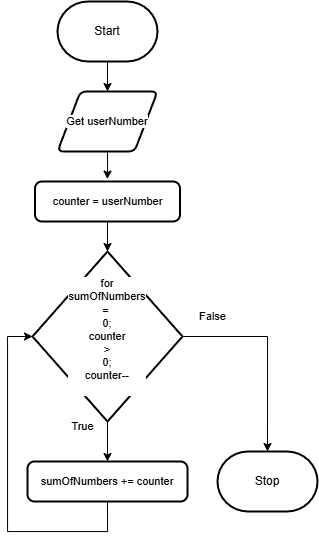

The diagram above was exported from draw.io. Its source (the exported page's mxGraphModel, read from the mxfile embedded in the PNG):
<mxGraphModel dx="1143" dy="693" grid="1" gridSize="10" guides="1" tooltips="1" connect="1" arrows="1" fold="1" page="1" pageScale="1" pageWidth="850" pageHeight="1100" math="0" shadow="0">
  <root>
    <mxCell id="0" />
    <mxCell id="1" parent="0" />
    <mxCell id="17" style="edgeStyle=orthogonalEdgeStyle;shape=connector;rounded=0;html=1;exitX=0.5;exitY=1;exitDx=0;exitDy=0;exitPerimeter=0;entryX=0.5;entryY=0;entryDx=0;entryDy=0;strokeColor=default;align=center;verticalAlign=middle;fontFamily=Helvetica;fontSize=11;fontColor=default;labelBackgroundColor=default;endArrow=classic;" edge="1" parent="1" source="2" target="5">
      <mxGeometry relative="1" as="geometry" />
    </mxCell>
    <mxCell id="2" value="Start" style="strokeWidth=2;html=1;shape=mxgraph.flowchart.terminator;whiteSpace=wrap;" parent="1" vertex="1">
      <mxGeometry x="230" y="310" width="100" height="60" as="geometry" />
    </mxCell>
    <mxCell id="3" value="Stop" style="strokeWidth=2;html=1;shape=mxgraph.flowchart.terminator;whiteSpace=wrap;" parent="1" vertex="1">
      <mxGeometry x="390" y="760" width="100" height="60" as="geometry" />
    </mxCell>
    <mxCell id="5" value="Get userNumber" style="shape=parallelogram;html=1;strokeWidth=2;perimeter=parallelogramPerimeter;whiteSpace=wrap;rounded=1;arcSize=12;size=0.23;fontFamily=Helvetica;fontSize=11;fontColor=default;labelBackgroundColor=default;" vertex="1" parent="1">
      <mxGeometry x="230" y="400" width="100" height="60" as="geometry" />
    </mxCell>
    <mxCell id="14" style="edgeStyle=orthogonalEdgeStyle;shape=connector;rounded=0;html=1;exitX=0.5;exitY=1;exitDx=0;exitDy=0;exitPerimeter=0;strokeColor=default;align=center;verticalAlign=middle;fontFamily=Helvetica;fontSize=11;fontColor=default;labelBackgroundColor=default;endArrow=classic;entryX=0.5;entryY=0;entryDx=0;entryDy=0;" edge="1" parent="1" source="7" target="8">
      <mxGeometry relative="1" as="geometry">
        <mxPoint x="280" y="810" as="targetPoint" />
      </mxGeometry>
    </mxCell>
    <mxCell id="7" value="for&lt;div&gt;sumOfNumbers&lt;/div&gt;&lt;div&gt;=&amp;nbsp;&lt;/div&gt;&lt;div&gt;0;&lt;/div&gt;&lt;div&gt;counter&lt;/div&gt;&lt;div&gt;&amp;gt;&lt;/div&gt;&lt;div&gt;0;&lt;/div&gt;&lt;div&gt;counter--&lt;/div&gt;&lt;div&gt;&lt;br&gt;&lt;/div&gt;" style="strokeWidth=2;html=1;shape=mxgraph.flowchart.decision;whiteSpace=wrap;fontFamily=Helvetica;fontSize=11;fontColor=default;labelBackgroundColor=default;" vertex="1" parent="1">
      <mxGeometry x="205" y="560" width="150" height="170" as="geometry" />
    </mxCell>
    <mxCell id="8" value="sumOfNumbers += counter" style="rounded=1;whiteSpace=wrap;html=1;absoluteArcSize=1;arcSize=14;strokeWidth=2;fontFamily=Helvetica;fontSize=11;fontColor=default;labelBackgroundColor=default;" vertex="1" parent="1">
      <mxGeometry x="200" y="770" width="160" height="40" as="geometry" />
    </mxCell>
    <mxCell id="9" value="counter = userNumber" style="rounded=1;whiteSpace=wrap;html=1;absoluteArcSize=1;arcSize=14;strokeWidth=2;fontFamily=Helvetica;fontSize=11;fontColor=default;labelBackgroundColor=default;" vertex="1" parent="1">
      <mxGeometry x="207.5" y="490" width="145" height="40" as="geometry" />
    </mxCell>
    <mxCell id="11" value="True" style="text;html=1;align=center;verticalAlign=middle;resizable=0;points=[];autosize=1;strokeColor=none;fillColor=none;fontFamily=Helvetica;fontSize=11;fontColor=default;labelBackgroundColor=default;" vertex="1" parent="1">
      <mxGeometry x="230" y="720" width="50" height="30" as="geometry" />
    </mxCell>
    <mxCell id="12" value="False" style="text;html=1;align=center;verticalAlign=middle;resizable=0;points=[];autosize=1;strokeColor=none;fillColor=none;fontFamily=Helvetica;fontSize=11;fontColor=default;labelBackgroundColor=default;" vertex="1" parent="1">
      <mxGeometry x="360" y="610" width="50" height="30" as="geometry" />
    </mxCell>
    <mxCell id="15" style="edgeStyle=orthogonalEdgeStyle;shape=connector;rounded=0;html=1;exitX=0.5;exitY=1;exitDx=0;exitDy=0;entryX=0;entryY=0.5;entryDx=0;entryDy=0;entryPerimeter=0;strokeColor=default;align=center;verticalAlign=middle;fontFamily=Helvetica;fontSize=11;fontColor=default;labelBackgroundColor=default;endArrow=classic;" edge="1" parent="1" source="8" target="7">
      <mxGeometry relative="1" as="geometry">
        <Array as="points">
          <mxPoint x="280" y="840" />
          <mxPoint x="180" y="840" />
          <mxPoint x="180" y="645" />
        </Array>
      </mxGeometry>
    </mxCell>
    <mxCell id="16" style="edgeStyle=orthogonalEdgeStyle;shape=connector;rounded=0;html=1;exitX=1;exitY=0.5;exitDx=0;exitDy=0;exitPerimeter=0;entryX=0.5;entryY=0;entryDx=0;entryDy=0;entryPerimeter=0;strokeColor=default;align=center;verticalAlign=middle;fontFamily=Helvetica;fontSize=11;fontColor=default;labelBackgroundColor=default;endArrow=classic;" edge="1" parent="1" source="7" target="3">
      <mxGeometry relative="1" as="geometry" />
    </mxCell>
    <mxCell id="18" style="edgeStyle=orthogonalEdgeStyle;shape=connector;rounded=0;html=1;exitX=0.5;exitY=1;exitDx=0;exitDy=0;entryX=0.499;entryY=-0.061;entryDx=0;entryDy=0;entryPerimeter=0;strokeColor=default;align=center;verticalAlign=middle;fontFamily=Helvetica;fontSize=11;fontColor=default;labelBackgroundColor=default;endArrow=classic;" edge="1" parent="1" source="5" target="9">
      <mxGeometry relative="1" as="geometry" />
    </mxCell>
    <mxCell id="19" style="edgeStyle=orthogonalEdgeStyle;shape=connector;rounded=0;html=1;exitX=0.5;exitY=1;exitDx=0;exitDy=0;entryX=0.5;entryY=0;entryDx=0;entryDy=0;entryPerimeter=0;strokeColor=default;align=center;verticalAlign=middle;fontFamily=Helvetica;fontSize=11;fontColor=default;labelBackgroundColor=default;endArrow=classic;" edge="1" parent="1" source="9" target="7">
      <mxGeometry relative="1" as="geometry" />
    </mxCell>
  </root>
</mxGraphModel>